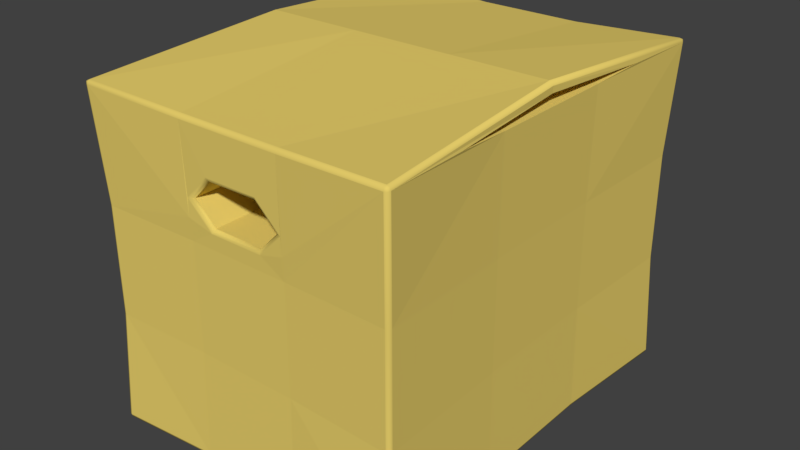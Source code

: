 # Source: box.blend  (saved by Blender 2.79.0; exported with 4.5.12 LTS)
import bpy
from mathutils import Matrix  # noqa: F401  (used for matrix-valued properties, if any)

bpy.ops.wm.read_factory_settings(use_empty=True)
scene = bpy.context.scene
scene.name = 'Scene'

# ---- collections
col_collection_1 = bpy.data.collections.new('Collection 1'); scene.collection.children.link(col_collection_1)

# ---- materials (node trees are filled in below, after node groups)
mat_material = bpy.data.materials.new('Material')
mat_material.alpha_threshold = 0.0
mat_material.use_transparent_shadow = False
mat_material.diffuse_color = (0.8, 0.619, 0.1463, 1.0)
mat_material.roughness = 0.5
mat_material.line_color = (0.0, 0.0, 0.0, 1.0)

# ---- material node trees

# ---- world
world_world = bpy.data.worlds.new('World'); scene.world = world_world
world_world.color = (0.05088, 0.05088, 0.05088)
world_world.use_sun_shadow = False
world_world.sun_shadow_jitter_overblur = 0.0
world_world.cycles.sampling_method = 'MANUAL'

# ---- meshes
me_cube = bpy.data.meshes.new('Cube')
me_cube.from_pydata([(0.263, 1.008, 1.086), (-0.263, 1.008, 1.086), (0.263, 1.008, 0.5399), (-0.263, 1.008, 0.5399), (0.263, -1.008, 0.5399), (-0.263, -1.008, 0.5399), (0.263, -1.008, 1.086), (-0.263, -1.008, 1.086), (0.7931, 0.3377, 1.637), (0.7931, -0.3377, 1.637), (-0.7931, -0.3377, 1.637), (-0.7931, 0.3377, 1.637), (-0.7849, -0.3342, 0.5413), (-0.7849, 0.3342, 0.5413), (-0.7849, -0.3342, 1.085), (-0.7849, 0.3342, 1.085), (0.7849, 0.3342, 0.5413), (0.7849, -0.3342, 0.5413), (0.7849, 0.3342, 1.085), (0.7849, -0.3342, 1.085), (0.2618, 0.3344, 1.629), (0.2618, -0.3344, 1.629), (-0.2618, 0.3344, 1.629), (-0.2618, -0.3344, 1.629), (0.2618, -0.3344, -0.002625), (0.2618, 0.3344, -0.002625), (-0.2618, -0.3344, -0.002625), (-0.2618, 0.3344, -0.002625), (0.2646, 0.6168, 1.638), (0.809, 0.6286, 1.654), (-0.2609, -1.311e-06, 1.738), (-0.2646, 0.6168, 1.638), (-0.809, -0.6286, 1.654), (-0.809, 0.6286, 1.654), (0.2646, -0.6168, 1.638), (-0.2646, -0.6168, 1.638), (0.809, -0.6286, 1.654), (-0.7827, -1.311e-06, 1.688), (0.2609, -1.311e-06, 1.738), (0.2609, -1.311e-06, 1.688), (0.7827, -1.311e-06, 1.688), (-0.2609, -1.311e-06, 1.688), (0.265, 1.016, 1.197), (-0.265, 1.016, 1.197), (0.265, -1.016, 1.197), (-0.265, -1.016, 1.197), (0.8211, 1.031, -0.02135), (0.8026, 1.031, -0.03983), (0.8026, 1.049, -0.02143), (0.816, 1.031, -0.03473), (0.8138, 1.042, -0.03262), (0.8029, 1.044, -0.03479), (0.816, 1.044, -0.02172), (0.8026, -1.031, -0.03983), (0.8211, -1.031, -0.02135), (0.8026, -1.049, -0.02143), (0.816, -1.031, -0.03473), (0.8138, -1.042, -0.03262), (0.816, -1.044, -0.02172), (0.8029, -1.044, -0.03479), (-0.8026, -1.031, -0.03983), (-0.8026, -1.049, -0.02143), (-0.8211, -1.031, -0.02135), (-0.8029, -1.044, -0.03479), (-0.8138, -1.042, -0.03262), (-0.816, -1.044, -0.02172), (-0.816, -1.031, -0.03473), (-0.8026, 1.049, -0.02143), (-0.8026, 1.031, -0.03983), (-0.8211, 1.031, -0.02135), (-0.8029, 1.044, -0.03479), (-0.8138, 1.042, -0.03262), (-0.816, 1.031, -0.03473), (-0.816, 1.044, -0.02172), (0.8026, 1.049, 1.648), (0.8026, 1.031, 1.668), (0.8215, 1.031, 1.65), (0.8023, 1.044, 1.662), (0.8149, 1.043, 1.661), (0.8161, 1.031, 1.663), (0.8161, 1.044, 1.648), (0.8026, -1.049, 1.648), (0.8215, -1.031, 1.65), (0.8026, -1.031, 1.668), (0.8161, -1.044, 1.648), (0.8149, -1.043, 1.661), (0.8161, -1.031, 1.663), (0.8023, -1.044, 1.662), (-0.8026, -1.049, 1.648), (-0.8026, -1.031, 1.668), (-0.8215, -1.031, 1.65), (-0.8023, -1.044, 1.662), (-0.8149, -1.043, 1.661), (-0.8161, -1.031, 1.663), (-0.8161, -1.044, 1.648), (-0.8215, 1.031, 1.65), (-0.8026, 1.031, 1.668), (-0.8026, 1.049, 1.648), (-0.8161, 1.031, 1.663), (-0.8149, 1.043, 1.661), (-0.8023, 1.044, 1.662), (-0.8161, 1.044, 1.648), (0.7809, 1.022, 0.5362), (0.7997, 1.003, 0.5362), (0.7944, 1.016, 0.5361), (0.7997, 1.003, 1.09), (0.7809, 1.022, 1.09), (0.7944, 1.016, 1.09), (0.7997, -1.003, 0.5362), (0.7809, -1.022, 0.5362), (0.7944, -1.016, 0.5361), (0.7809, -1.022, 1.09), (0.7997, -1.003, 1.09), (0.7944, -1.016, 1.09), (-0.7809, -1.022, 0.5362), (-0.7997, -1.003, 0.5362), (-0.7944, -1.016, 0.5361), (-0.7997, -1.003, 1.09), (-0.7809, -1.022, 1.09), (-0.7944, -1.016, 1.09), (-0.7997, 1.003, 0.5362), (-0.7809, 1.022, 0.5362), (-0.7944, 1.016, 0.5361), (-0.7809, 1.022, 1.09), (-0.7997, 1.003, 1.09), (-0.7944, 1.016, 1.09), (0.267, 1.005, -0.01889), (0.267, 1.023, -0.0001402), (0.267, 1.018, -0.01359), (-0.267, 1.023, -0.0001402), (-0.267, 1.005, -0.01889), (-0.267, 1.018, -0.01359), (0.267, -1.023, -0.0001402), (0.267, -1.005, -0.01889), (0.267, -1.018, -0.01359), (-0.267, -1.005, -0.01889), (-0.267, -1.023, -0.0001402), (-0.267, -1.018, -0.01359), (0.267, 1.023, 1.626), (0.267, 1.005, 1.647), (0.2671, 1.018, 1.64), (-0.267, 1.005, 1.647), (-0.267, 1.023, 1.626), (-0.2671, 1.018, 1.64), (0.267, -1.005, 1.647), (0.267, -1.023, 1.626), (0.2671, -1.018, 1.64), (-0.267, -1.023, 1.626), (-0.267, -1.005, 1.647), (-0.2671, -1.018, 1.64), (0.7928, 0.3376, 0.008485), (0.7738, 0.3376, -0.01045), (0.7874, 0.3377, -0.005023), (0.7738, -0.3376, -0.01045), (0.7928, -0.3376, 0.008485), (0.7874, -0.3377, -0.005023), (-0.7928, -0.3376, 0.008485), (-0.7738, -0.3376, -0.01045), (-0.7874, -0.3377, -0.005023), (-0.7738, 0.3376, -0.01045), (-0.7928, 0.3376, 0.008485), (-0.7874, 0.3377, -0.005023), (-0.7635, -1.311e-06, 1.738), (-0.7827, -1.311e-06, 1.719), (-0.7771, -1.311e-06, 1.732), (0.7827, -1.311e-06, 1.719), (0.7635, -1.311e-06, 1.738), (0.7771, -1.311e-06, 1.732), (-0.1606, 1.013, 1.184), (-0.1295, 0.9928, 1.18), (-0.1103, 1.012, 1.18), (-0.1386, 1.007, 1.181), (0.1375, 1.02, 1.412), (0.1295, 1.0, 1.393), (0.1318, 1.014, 1.398), (0.1378, -1.011, 1.161), (0.1295, -0.9928, 1.18), (0.1319, -1.006, 1.174), (0.2631, -1.016, 1.286), (0.2359, -0.9966, 1.286), (0.2439, -1.01, 1.286), (-0.2359, -0.9966, 1.286), (-0.2631, -1.016, 1.286), (-0.2439, -1.01, 1.286), (0.1375, -1.02, 1.412), (0.1295, -1.0, 1.393), (0.1318, -1.014, 1.398), (-0.1375, -1.02, 1.412), (-0.1295, -1.0, 1.393), (-0.1318, -1.014, 1.398), (-0.1295, -0.9928, 1.18), (-0.138, -1.011, 1.161), (-0.132, -1.006, 1.174), (0.2631, 1.016, 1.286), (0.2359, 0.9966, 1.286), (0.2439, 1.01, 1.286), (-0.2631, 1.016, 1.286), (-0.2359, 0.9966, 1.286), (-0.2439, 1.01, 1.286), (0.1295, 0.9928, 1.18), (0.1606, 1.013, 1.184), (0.1103, 1.012, 1.18), (0.1386, 1.007, 1.181), (-0.1295, 1.0, 1.393), (-0.1375, 1.02, 1.412), (-0.1318, 1.014, 1.398)], [], [(130, 27, 159, 68), (23, 10, 32, 35), (82, 36, 40, 165), (89, 148, 30, 162), (103, 105, 18, 16), (105, 76, 29, 8, 18), (95, 33, 37, 163), (126, 25, 27, 130), (3, 129, 67, 121), (1, 3, 121, 123), (62, 115, 12, 156), (13, 15, 124, 120), (55, 109, 4, 132), (115, 117, 14, 12), (17, 19, 112, 108), (4, 6, 7, 5), (136, 5, 114, 61), (142, 138, 42, 200, 193, 172, 204, 196, 168, 43), (109, 111, 6, 4), (0, 2, 3, 1), (111, 81, 145, 44, 6), (47, 151, 25, 126), (24, 133, 135, 26), (19, 9, 36, 82, 112), (176, 199, 201, 170, 169, 190), (28, 29, 40, 39), (21, 23, 35, 34), (154, 17, 108, 54), (132, 4, 5, 136), (2, 127, 129, 3), (25, 24, 26, 27), (153, 53, 133, 24), (27, 26, 157, 159), (7, 45, 147, 88, 118), (20, 22, 23, 21), (0, 1, 43, 168, 170, 201, 200, 42), (38, 30, 41, 39), (106, 102, 2, 0), (16, 18, 19, 17), (102, 48, 127, 2), (151, 153, 24, 25), (5, 7, 118, 114), (12, 14, 15, 13), (26, 135, 60, 157), (30, 162, 164, 163, 37, 41), (32, 90, 163, 37), (14, 10, 11, 15), (75, 139, 38, 166), (18, 8, 9, 19), (15, 11, 33, 95, 124), (22, 11, 10, 23), (160, 13, 120, 69), (156, 12, 13, 160), (31, 33, 11, 22), (148, 144, 38, 30), (33, 31, 41, 37), (28, 31, 22, 20), (36, 34, 39, 40), (29, 28, 20, 8), (142, 43, 1, 123, 97), (34, 36, 9, 21), (144, 83, 166, 38), (38, 39, 40, 165, 167, 166), (8, 20, 21, 9), (141, 96, 162, 30), (34, 35, 41, 39), (31, 28, 39, 41), (187, 184, 178, 175, 44, 145, 147, 45, 191, 182), (74, 106, 0, 42, 138), (35, 32, 37, 41), (29, 76, 165, 40), (117, 90, 32, 10, 14), (176, 179, 194, 199), (169, 197, 181, 190), (139, 141, 30, 38), (7, 6, 44, 175, 191, 45), (150, 16, 17, 154), (188, 181, 197, 203), (188, 203, 173, 185), (185, 173, 194, 179), (46, 49, 50, 52), (47, 51, 50, 49), (48, 52, 50, 51), (53, 56, 57, 59), (54, 58, 57, 56), (55, 59, 57, 58), (60, 63, 64, 66), (61, 65, 64, 63), (62, 66, 64, 65), (67, 70, 71, 73), (68, 72, 71, 70), (69, 73, 71, 72), (74, 77, 78, 80), (75, 79, 78, 77), (76, 80, 78, 79), (81, 84, 85, 87), (82, 86, 85, 84), (83, 87, 85, 86), (88, 91, 92, 94), (89, 93, 92, 91), (90, 94, 92, 93), (95, 98, 99, 101), (96, 100, 99, 98), (97, 101, 99, 100), (168, 171, 170), (171, 169, 170), (199, 202, 201), (202, 200, 201), (154, 54, 56, 155), (155, 56, 53, 153), (130, 68, 70, 131), (131, 70, 67, 129), (106, 74, 80, 107), (107, 80, 76, 105), (136, 61, 63, 137), (137, 63, 60, 135), (112, 82, 84, 113), (113, 84, 81, 111), (160, 69, 72, 161), (161, 72, 68, 159), (118, 88, 94, 119), (119, 94, 90, 117), (124, 95, 101, 125), (125, 101, 97, 123), (142, 97, 100, 143), (143, 100, 96, 141), (148, 89, 91, 149), (149, 91, 88, 147), (48, 102, 104, 52), (52, 104, 103, 46), (102, 106, 107, 104), (104, 107, 105, 103), (54, 108, 110, 58), (58, 110, 109, 55), (108, 112, 113, 110), (110, 113, 111, 109), (61, 114, 116, 65), (65, 116, 115, 62), (114, 118, 119, 116), (116, 119, 117, 115), (69, 120, 122, 73), (73, 122, 121, 67), (120, 124, 125, 122), (122, 125, 123, 121), (47, 126, 128, 51), (51, 128, 127, 48), (126, 130, 131, 128), (128, 131, 129, 127), (55, 132, 134, 59), (59, 134, 133, 53), (132, 136, 137, 134), (134, 137, 135, 133), (46, 150, 152, 49), (49, 152, 151, 47), (150, 154, 155, 152), (152, 155, 153, 151), (62, 156, 158, 66), (66, 158, 157, 60), (156, 160, 161, 158), (158, 161, 159, 157), (166, 83, 86, 167), (167, 86, 82, 165), (83, 144, 146, 87), (87, 146, 145, 81), (74, 138, 140, 77), (77, 140, 139, 75), (89, 162, 164, 93), (93, 164, 163, 90), (144, 148, 149, 146), (146, 149, 147, 145), (138, 142, 143, 140), (140, 143, 141, 139), (194, 173, 174, 195), (195, 174, 172, 193), (184, 187, 189, 186), (186, 189, 188, 185), (191, 175, 177, 192), (192, 177, 176, 190), (182, 191, 192, 183), (183, 192, 190, 181), (197, 169, 171, 198), (198, 171, 168, 196), (181, 188, 189, 183), (183, 189, 187, 182), (178, 184, 186, 180), (180, 186, 185, 179), (204, 172, 174, 205), (205, 174, 173, 203), (193, 200, 202, 195), (195, 202, 199, 194), (196, 204, 205, 198), (198, 205, 203, 197), (95, 163, 164, 98), (98, 164, 162, 96), (75, 166, 167, 79), (79, 167, 165, 76), (179, 176, 177, 180), (180, 177, 175, 178), (46, 103, 16, 150)])
me_cube.polygons.foreach_set('use_smooth', [0, 0, 0, 0, 0, 0, 0, 0, 0, 0, 0, 0, 0, 0, 0, 0, 0, 0, 0, 0, 0, 0, 0, 0, 0, 0, 0, 0, 0, 0, 0, 0, 0, 0, 0, 0, 0, 0, 0, 0, 0, 0, 0, 0, 0, 0, 0, 0, 0, 0, 0, 0, 0, 0, 0, 0, 0, 0, 0, 0, 0, 0, 0, 0, 0, 0, 0, 0, 0, 0, 0, 0, 0, 0, 0, 0, 0, 0, 0, 0, 1, 1, 1, 1, 1, 1, 1, 1, 1, 1, 1, 1, 1, 1, 1, 1, 1, 1, 1, 1, 1, 1, 1, 1, 1, 1, 1, 1, 1, 1, 1, 1, 1, 1, 1, 1, 1, 1, 1, 1, 1, 1, 1, 1, 1, 1, 1, 1, 1, 1, 1, 1, 1, 1, 1, 1, 1, 1, 1, 1, 1, 1, 1, 1, 1, 1, 1, 1, 1, 1, 1, 1, 1, 1, 1, 1, 1, 1, 1, 1, 1, 1, 1, 1, 1, 1, 1, 1, 1, 1, 1, 1, 1, 1, 1, 1, 1, 1, 1, 1, 1, 1, 1, 1, 1, 1, 1, 1, 1, 1, 1, 1, 1, 1, 1, 1, 1, 1, 0])
me_cube.materials.append(mat_material)
me_cube.use_remesh_preserve_volume = False
me_cube.use_remesh_preserve_attributes = False
me_cube.use_mirror_vertex_groups = False
me_cube.update()

# ---- objects
ob_cube = bpy.data.objects.new('Cube', me_cube)

# ---- transforms, parenting, visibility, modifiers, constraints
ob_cube.location = (0.0, 0.0, 0.0)
ob_cube.lock_rotations_4d = False
ob_cube.empty_display_type = 'ARROWS'
ob_cube.lineart.crease_threshold = 0.0

# ---- collection membership
col_collection_1.objects.link(ob_cube)

# ---- scene / render settings (as saved in the file)
scene.frame_start = 1; scene.frame_end = 250; scene.frame_set(1)
scene.render.engine = 'BLENDER_EEVEE_NEXT'
scene.render.resolution_percentage = 50
scene.render.dither_intensity = 0.0
scene.cycles.use_denoising = False
scene.cycles.samples = 128
scene.cycles.sampling_pattern = 'TABULATED_SOBOL'
scene.cycles.use_adaptive_sampling = False
scene.cycles.use_light_tree = False
scene.cycles.blur_glossy = 0.0
scene.cycles.sample_clamp_indirect = 0.0
scene.view_settings.view_transform = 'Standard'
bpy.context.view_layer.update()

# ---- added for rendering (the .blend has no active camera and no usable light): camera, sun
cam_auto = bpy.data.cameras.new('AutoCamera')
cam_auto.lens = 50.0
cam_auto.sensor_width = 36.0
cam_auto.clip_end = 1000.0
ob_auto_camera = bpy.data.objects.new('AutoCamera', cam_auto)
scene.collection.objects.link(ob_auto_camera)
ob_auto_camera.location = (2.96391, -3.55669, 3.22023)
ob_auto_camera.rotation_euler = (1.09748, -7.21219e-08, 0.694738)
scene.camera = ob_auto_camera
light_auto_sun = bpy.data.lights.new('AutoSun', 'SUN')
light_auto_sun.energy = 3.0
light_auto_sun.angle = 0.0523599
ob_auto_sun = bpy.data.objects.new('AutoSun', light_auto_sun)
scene.collection.objects.link(ob_auto_sun)
ob_auto_sun.rotation_euler = (0.872665, 0.174533, 0.523599)
bpy.context.view_layer.update()

